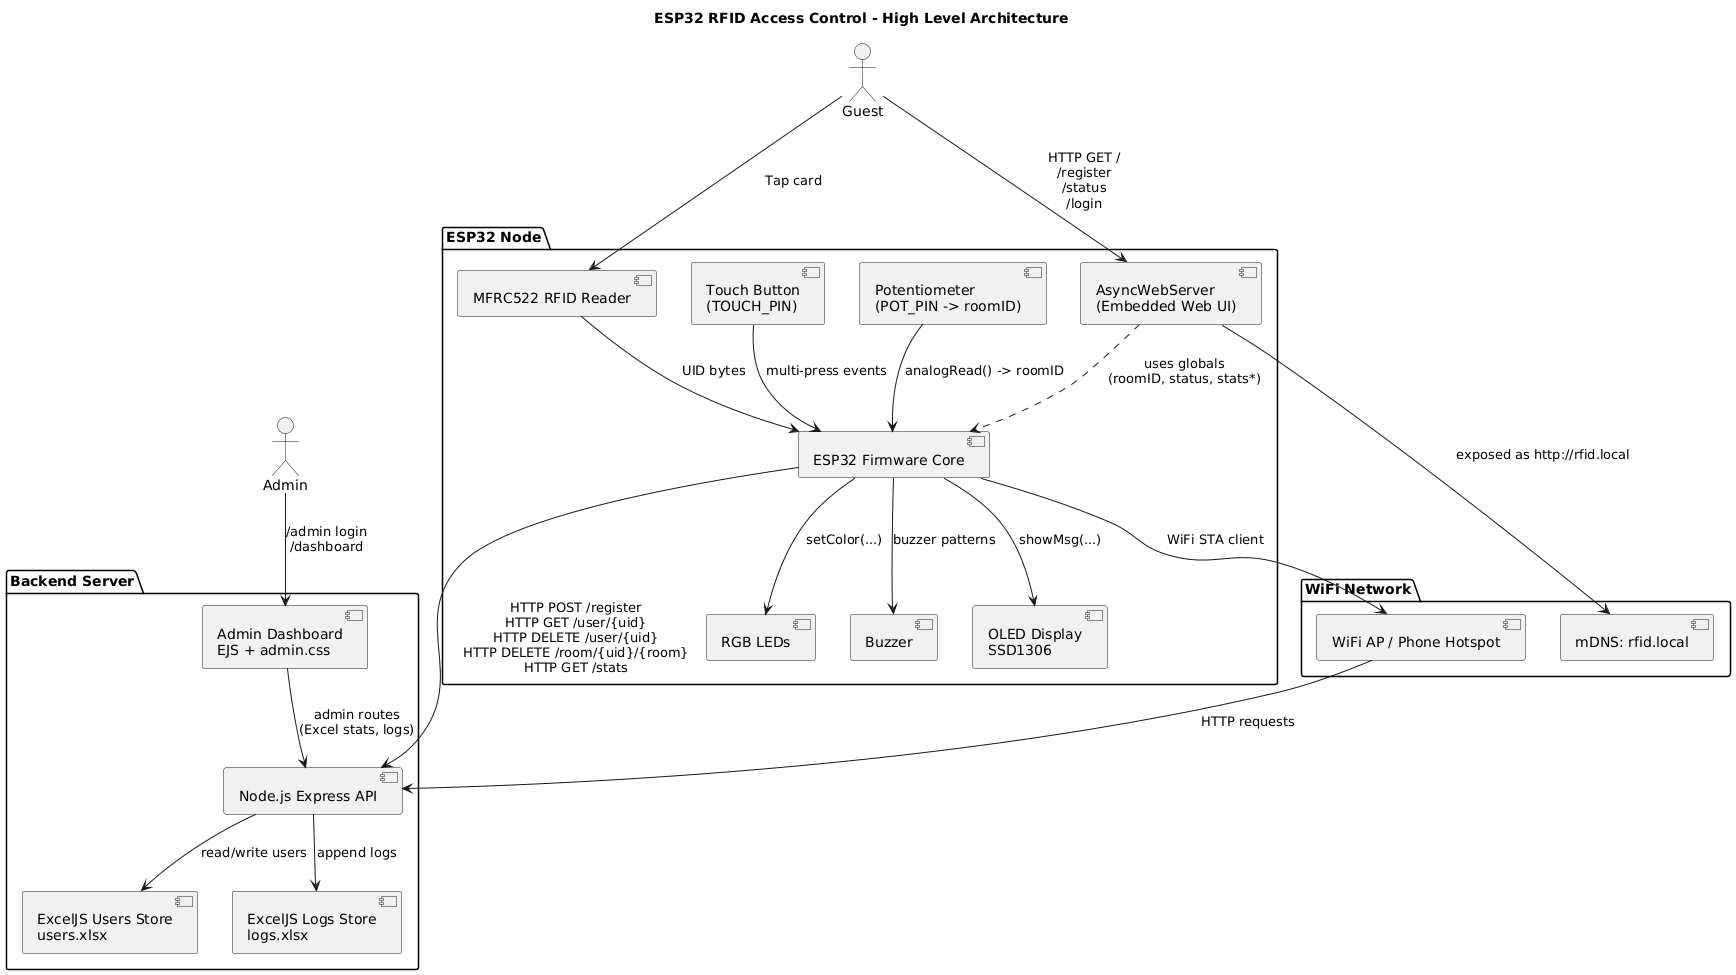

The diagram above was rendered by PlantUML. Its source (embedded in the PNG):
@startuml
title ESP32 RFID Access Control - High Level Architecture

actor Admin as AdminUser
actor Guest as GuestUser

package "ESP32 Node" {
  [ESP32 Firmware Core] as FW
  [AsyncWebServer\n(Embedded Web UI)] as ESPWeb
  [MFRC522 RFID Reader] as RFID
  [OLED Display\nSSD1306] as OLED
  [RGB LEDs] as RGB
  [Buzzer] as Buzzer
  [Touch Button\n(TOUCH_PIN)] as TouchBtn
  [Potentiometer\n(POT_PIN -> roomID)] as Pot
}

package "WiFi Network" {
  [WiFi AP / Phone Hotspot] as WiFiAP
  [mDNS: rfid.local] as MDNS
}

package "Backend Server" {
  [Node.js Express API] as Backend
  [ExcelJS Users Store\nusers.xlsx] as UsersXlsx
  [ExcelJS Logs Store\nlogs.xlsx] as LogsXlsx
  [Admin Dashboard\nEJS + admin.css] as AdminWeb
}

GuestUser --> RFID : Tap card
RFID --> FW : UID bytes
FW --> OLED : showMsg(...)
FW --> RGB : setColor(...)
FW --> Buzzer : buzzer patterns
TouchBtn --> FW : multi-press events
Pot --> FW : analogRead() -> roomID

FW --> WiFiAP : WiFi STA client
WiFiAP --> Backend : HTTP requests

FW --> Backend : HTTP POST /register\nHTTP GET /user/{uid}\nHTTP DELETE /user/{uid}\nHTTP DELETE /room/{uid}/{room}\nHTTP GET /stats
Backend --> UsersXlsx : read/write users
Backend --> LogsXlsx : append logs

ESPWeb ..> FW : uses globals\n(roomID, status, stats*)
GuestUser --> ESPWeb : HTTP GET /\n/register\n/status\n/login
ESPWeb --> MDNS : exposed as http://rfid.local

AdminUser --> AdminWeb : /admin login\n/dashboard
AdminWeb --> Backend : admin routes\n(Excel stats, logs)
@enduml